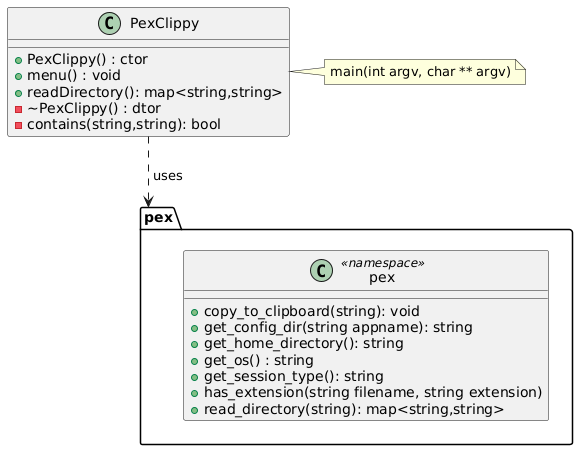

The diagram above was rendered by PlantUML. Its source (embedded in the PNG):
@startuml

namespace pex {
  class "pex" <<namespace>> {
    +copy_to_clipboard(string): void
    +get_config_dir(string appname): string
    +get_home_directory(): string
    +get_os() : string
    +get_session_type(): string
    +has_extension(string filename, string extension)
    +read_directory(string): map<string,string> 
    ' Add other utility functions here
  }
}

class PexClippy {
  + PexClippy() : ctor
  + menu() : void
  + readDirectory(): map<string,string>
  -~PexClippy() : dtor  
  - contains(string,string): bool
  ' Add other public methods here
}

' Indicate that Clippy uses pex utilities
PexClippy ..> "pex" : " uses"

' Main method (not a class, but can be noted)
note right of PexClippy
  main(int argv, char ** argv)
end note

@enduml